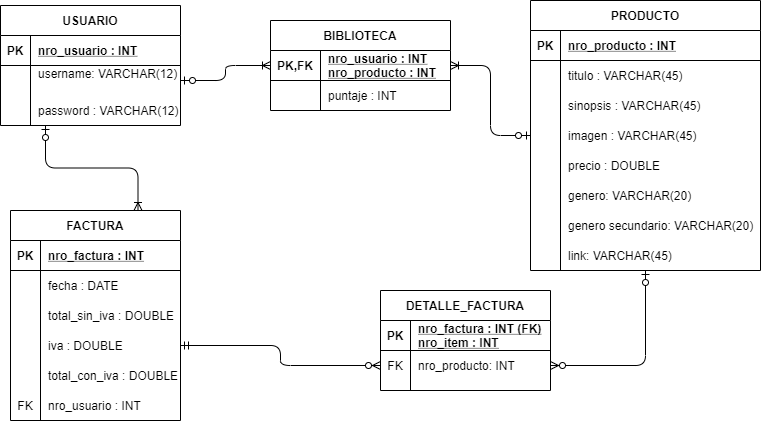

The diagram above was exported from draw.io. Its source (the exported page's mxGraphModel, read from the mxfile embedded in the PNG):
<mxGraphModel dx="1422" dy="794" grid="1" gridSize="10" guides="1" tooltips="1" connect="1" arrows="1" fold="1" page="1" pageScale="1" pageWidth="850" pageHeight="1100" background="#ffffff" math="0" shadow="0">
  <root>
    <mxCell id="0" />
    <mxCell id="1" parent="0" />
    <mxCell id="Uw8Q9OqU4BvzrxkrvStA-29" value="USUARIO" style="shape=table;startSize=30;container=1;collapsible=1;childLayout=tableLayout;fixedRows=1;rowLines=0;fontStyle=1;align=center;resizeLast=1;" parent="1" vertex="1">
      <mxGeometry x="80" y="65" width="180" height="120" as="geometry" />
    </mxCell>
    <mxCell id="Uw8Q9OqU4BvzrxkrvStA-30" value="" style="shape=partialRectangle;collapsible=0;dropTarget=0;pointerEvents=0;fillColor=none;top=0;left=0;bottom=1;right=0;points=[[0,0.5],[1,0.5]];portConstraint=eastwest;" parent="Uw8Q9OqU4BvzrxkrvStA-29" vertex="1">
      <mxGeometry y="30" width="180" height="30" as="geometry" />
    </mxCell>
    <mxCell id="Uw8Q9OqU4BvzrxkrvStA-31" value="PK" style="shape=partialRectangle;connectable=0;fillColor=none;top=0;left=0;bottom=0;right=0;fontStyle=1;overflow=hidden;" parent="Uw8Q9OqU4BvzrxkrvStA-30" vertex="1">
      <mxGeometry width="30" height="30" as="geometry" />
    </mxCell>
    <mxCell id="Uw8Q9OqU4BvzrxkrvStA-32" value="nro_usuario : INT" style="shape=partialRectangle;connectable=0;fillColor=none;top=0;left=0;bottom=0;right=0;align=left;spacingLeft=6;fontStyle=5;overflow=hidden;" parent="Uw8Q9OqU4BvzrxkrvStA-30" vertex="1">
      <mxGeometry x="30" width="150" height="30" as="geometry" />
    </mxCell>
    <mxCell id="Uw8Q9OqU4BvzrxkrvStA-33" value="" style="shape=partialRectangle;collapsible=0;dropTarget=0;pointerEvents=0;fillColor=none;top=0;left=0;bottom=0;right=0;points=[[0,0.5],[1,0.5]];portConstraint=eastwest;" parent="Uw8Q9OqU4BvzrxkrvStA-29" vertex="1">
      <mxGeometry y="60" width="180" height="30" as="geometry" />
    </mxCell>
    <mxCell id="Uw8Q9OqU4BvzrxkrvStA-34" value="" style="shape=partialRectangle;connectable=0;fillColor=none;top=0;left=0;bottom=0;right=0;editable=1;overflow=hidden;" parent="Uw8Q9OqU4BvzrxkrvStA-33" vertex="1">
      <mxGeometry width="30" height="30" as="geometry" />
    </mxCell>
    <mxCell id="Uw8Q9OqU4BvzrxkrvStA-35" value="username: VARCHAR(12)&#10;" style="shape=partialRectangle;connectable=0;fillColor=none;top=0;left=0;bottom=0;right=0;align=left;spacingLeft=6;overflow=hidden;" parent="Uw8Q9OqU4BvzrxkrvStA-33" vertex="1">
      <mxGeometry x="30" width="150" height="30" as="geometry" />
    </mxCell>
    <mxCell id="Uw8Q9OqU4BvzrxkrvStA-36" value="" style="shape=partialRectangle;collapsible=0;dropTarget=0;pointerEvents=0;fillColor=none;top=0;left=0;bottom=0;right=0;points=[[0,0.5],[1,0.5]];portConstraint=eastwest;" parent="Uw8Q9OqU4BvzrxkrvStA-29" vertex="1">
      <mxGeometry y="90" width="180" height="30" as="geometry" />
    </mxCell>
    <mxCell id="Uw8Q9OqU4BvzrxkrvStA-37" value="" style="shape=partialRectangle;connectable=0;fillColor=none;top=0;left=0;bottom=0;right=0;editable=1;overflow=hidden;" parent="Uw8Q9OqU4BvzrxkrvStA-36" vertex="1">
      <mxGeometry width="30" height="30" as="geometry" />
    </mxCell>
    <mxCell id="Uw8Q9OqU4BvzrxkrvStA-38" value="password : VARCHAR(12)" style="shape=partialRectangle;connectable=0;fillColor=none;top=0;left=0;bottom=0;right=0;align=left;spacingLeft=6;overflow=hidden;" parent="Uw8Q9OqU4BvzrxkrvStA-36" vertex="1">
      <mxGeometry x="30" width="150" height="30" as="geometry" />
    </mxCell>
    <mxCell id="Uw8Q9OqU4BvzrxkrvStA-55" value="PRODUCTO" style="shape=table;startSize=30;container=1;collapsible=1;childLayout=tableLayout;fixedRows=1;rowLines=0;fontStyle=1;align=center;resizeLast=1;" parent="1" vertex="1">
      <mxGeometry x="610" y="60" width="230" height="270" as="geometry" />
    </mxCell>
    <mxCell id="Uw8Q9OqU4BvzrxkrvStA-56" value="" style="shape=partialRectangle;collapsible=0;dropTarget=0;pointerEvents=0;fillColor=none;top=0;left=0;bottom=1;right=0;points=[[0,0.5],[1,0.5]];portConstraint=eastwest;" parent="Uw8Q9OqU4BvzrxkrvStA-55" vertex="1">
      <mxGeometry y="30" width="230" height="30" as="geometry" />
    </mxCell>
    <mxCell id="Uw8Q9OqU4BvzrxkrvStA-57" value="PK" style="shape=partialRectangle;connectable=0;fillColor=none;top=0;left=0;bottom=0;right=0;fontStyle=1;overflow=hidden;" parent="Uw8Q9OqU4BvzrxkrvStA-56" vertex="1">
      <mxGeometry width="30" height="30" as="geometry" />
    </mxCell>
    <mxCell id="Uw8Q9OqU4BvzrxkrvStA-58" value="nro_producto : INT" style="shape=partialRectangle;connectable=0;fillColor=none;top=0;left=0;bottom=0;right=0;align=left;spacingLeft=6;fontStyle=5;overflow=hidden;" parent="Uw8Q9OqU4BvzrxkrvStA-56" vertex="1">
      <mxGeometry x="30" width="200" height="30" as="geometry" />
    </mxCell>
    <mxCell id="Uw8Q9OqU4BvzrxkrvStA-59" value="" style="shape=partialRectangle;collapsible=0;dropTarget=0;pointerEvents=0;fillColor=none;top=0;left=0;bottom=0;right=0;points=[[0,0.5],[1,0.5]];portConstraint=eastwest;" parent="Uw8Q9OqU4BvzrxkrvStA-55" vertex="1">
      <mxGeometry y="60" width="230" height="30" as="geometry" />
    </mxCell>
    <mxCell id="Uw8Q9OqU4BvzrxkrvStA-60" value="" style="shape=partialRectangle;connectable=0;fillColor=none;top=0;left=0;bottom=0;right=0;editable=1;overflow=hidden;" parent="Uw8Q9OqU4BvzrxkrvStA-59" vertex="1">
      <mxGeometry width="30" height="30" as="geometry" />
    </mxCell>
    <mxCell id="Uw8Q9OqU4BvzrxkrvStA-61" value="titulo : VARCHAR(45)" style="shape=partialRectangle;connectable=0;fillColor=none;top=0;left=0;bottom=0;right=0;align=left;spacingLeft=6;overflow=hidden;" parent="Uw8Q9OqU4BvzrxkrvStA-59" vertex="1">
      <mxGeometry x="30" width="200" height="30" as="geometry" />
    </mxCell>
    <mxCell id="Uw8Q9OqU4BvzrxkrvStA-62" value="" style="shape=partialRectangle;collapsible=0;dropTarget=0;pointerEvents=0;fillColor=none;top=0;left=0;bottom=0;right=0;points=[[0,0.5],[1,0.5]];portConstraint=eastwest;" parent="Uw8Q9OqU4BvzrxkrvStA-55" vertex="1">
      <mxGeometry y="90" width="230" height="30" as="geometry" />
    </mxCell>
    <mxCell id="Uw8Q9OqU4BvzrxkrvStA-63" value="" style="shape=partialRectangle;connectable=0;fillColor=none;top=0;left=0;bottom=0;right=0;editable=1;overflow=hidden;" parent="Uw8Q9OqU4BvzrxkrvStA-62" vertex="1">
      <mxGeometry width="30" height="30" as="geometry" />
    </mxCell>
    <mxCell id="Uw8Q9OqU4BvzrxkrvStA-64" value="sinopsis : VARCHAR(45)" style="shape=partialRectangle;connectable=0;fillColor=none;top=0;left=0;bottom=0;right=0;align=left;spacingLeft=6;overflow=hidden;" parent="Uw8Q9OqU4BvzrxkrvStA-62" vertex="1">
      <mxGeometry x="30" width="200" height="30" as="geometry" />
    </mxCell>
    <mxCell id="Uw8Q9OqU4BvzrxkrvStA-65" value="" style="shape=partialRectangle;collapsible=0;dropTarget=0;pointerEvents=0;fillColor=none;top=0;left=0;bottom=0;right=0;points=[[0,0.5],[1,0.5]];portConstraint=eastwest;" parent="Uw8Q9OqU4BvzrxkrvStA-55" vertex="1">
      <mxGeometry y="120" width="230" height="30" as="geometry" />
    </mxCell>
    <mxCell id="Uw8Q9OqU4BvzrxkrvStA-66" value="" style="shape=partialRectangle;connectable=0;fillColor=none;top=0;left=0;bottom=0;right=0;editable=1;overflow=hidden;" parent="Uw8Q9OqU4BvzrxkrvStA-65" vertex="1">
      <mxGeometry width="30" height="30" as="geometry" />
    </mxCell>
    <mxCell id="Uw8Q9OqU4BvzrxkrvStA-67" value="imagen : VARCHAR(45)" style="shape=partialRectangle;connectable=0;fillColor=none;top=0;left=0;bottom=0;right=0;align=left;spacingLeft=6;overflow=hidden;" parent="Uw8Q9OqU4BvzrxkrvStA-65" vertex="1">
      <mxGeometry x="30" width="200" height="30" as="geometry" />
    </mxCell>
    <mxCell id="Uw8Q9OqU4BvzrxkrvStA-69" value="" style="shape=partialRectangle;collapsible=0;dropTarget=0;pointerEvents=0;fillColor=none;top=0;left=0;bottom=0;right=0;points=[[0,0.5],[1,0.5]];portConstraint=eastwest;" parent="Uw8Q9OqU4BvzrxkrvStA-55" vertex="1">
      <mxGeometry y="150" width="230" height="30" as="geometry" />
    </mxCell>
    <mxCell id="Uw8Q9OqU4BvzrxkrvStA-70" value="" style="shape=partialRectangle;connectable=0;fillColor=none;top=0;left=0;bottom=0;right=0;editable=1;overflow=hidden;" parent="Uw8Q9OqU4BvzrxkrvStA-69" vertex="1">
      <mxGeometry width="30" height="30" as="geometry" />
    </mxCell>
    <mxCell id="Uw8Q9OqU4BvzrxkrvStA-71" value="precio : DOUBLE" style="shape=partialRectangle;connectable=0;fillColor=none;top=0;left=0;bottom=0;right=0;align=left;spacingLeft=6;overflow=hidden;" parent="Uw8Q9OqU4BvzrxkrvStA-69" vertex="1">
      <mxGeometry x="30" width="200" height="30" as="geometry" />
    </mxCell>
    <mxCell id="Uw8Q9OqU4BvzrxkrvStA-74" value="" style="shape=partialRectangle;collapsible=0;dropTarget=0;pointerEvents=0;fillColor=none;top=0;left=0;bottom=0;right=0;points=[[0,0.5],[1,0.5]];portConstraint=eastwest;" parent="Uw8Q9OqU4BvzrxkrvStA-55" vertex="1">
      <mxGeometry y="180" width="230" height="30" as="geometry" />
    </mxCell>
    <mxCell id="Uw8Q9OqU4BvzrxkrvStA-75" value="" style="shape=partialRectangle;connectable=0;fillColor=none;top=0;left=0;bottom=0;right=0;editable=1;overflow=hidden;" parent="Uw8Q9OqU4BvzrxkrvStA-74" vertex="1">
      <mxGeometry width="30" height="30" as="geometry" />
    </mxCell>
    <mxCell id="Uw8Q9OqU4BvzrxkrvStA-76" value="genero: VARCHAR(20)" style="shape=partialRectangle;connectable=0;fillColor=none;top=0;left=0;bottom=0;right=0;align=left;spacingLeft=6;overflow=hidden;" parent="Uw8Q9OqU4BvzrxkrvStA-74" vertex="1">
      <mxGeometry x="30" width="200" height="30" as="geometry" />
    </mxCell>
    <mxCell id="-_dEQdIxbW3UDwqRBiJk-7" value="" style="shape=partialRectangle;collapsible=0;dropTarget=0;pointerEvents=0;fillColor=none;top=0;left=0;bottom=0;right=0;points=[[0,0.5],[1,0.5]];portConstraint=eastwest;" vertex="1" parent="Uw8Q9OqU4BvzrxkrvStA-55">
      <mxGeometry y="210" width="230" height="30" as="geometry" />
    </mxCell>
    <mxCell id="-_dEQdIxbW3UDwqRBiJk-8" value="" style="shape=partialRectangle;connectable=0;fillColor=none;top=0;left=0;bottom=0;right=0;editable=1;overflow=hidden;" vertex="1" parent="-_dEQdIxbW3UDwqRBiJk-7">
      <mxGeometry width="30" height="30" as="geometry" />
    </mxCell>
    <mxCell id="-_dEQdIxbW3UDwqRBiJk-9" value="genero secundario: VARCHAR(20)" style="shape=partialRectangle;connectable=0;fillColor=none;top=0;left=0;bottom=0;right=0;align=left;spacingLeft=6;overflow=hidden;" vertex="1" parent="-_dEQdIxbW3UDwqRBiJk-7">
      <mxGeometry x="30" width="200" height="30" as="geometry" />
    </mxCell>
    <mxCell id="Uw8Q9OqU4BvzrxkrvStA-78" value="" style="shape=partialRectangle;collapsible=0;dropTarget=0;pointerEvents=0;fillColor=none;top=0;left=0;bottom=0;right=0;points=[[0,0.5],[1,0.5]];portConstraint=eastwest;" parent="Uw8Q9OqU4BvzrxkrvStA-55" vertex="1">
      <mxGeometry y="240" width="230" height="30" as="geometry" />
    </mxCell>
    <mxCell id="Uw8Q9OqU4BvzrxkrvStA-79" value="" style="shape=partialRectangle;connectable=0;fillColor=none;top=0;left=0;bottom=0;right=0;editable=1;overflow=hidden;" parent="Uw8Q9OqU4BvzrxkrvStA-78" vertex="1">
      <mxGeometry width="30" height="30" as="geometry" />
    </mxCell>
    <mxCell id="Uw8Q9OqU4BvzrxkrvStA-80" value="link: VARCHAR(45)" style="shape=partialRectangle;connectable=0;fillColor=none;top=0;left=0;bottom=0;right=0;align=left;spacingLeft=6;overflow=hidden;" parent="Uw8Q9OqU4BvzrxkrvStA-78" vertex="1">
      <mxGeometry x="30" width="200" height="30" as="geometry" />
    </mxCell>
    <mxCell id="Uw8Q9OqU4BvzrxkrvStA-42" value="BIBLIOTECA" style="shape=table;startSize=30;container=1;collapsible=1;childLayout=tableLayout;fixedRows=1;rowLines=0;fontStyle=1;align=center;resizeLast=1;" parent="1" vertex="1">
      <mxGeometry x="350" y="80" width="180" height="90" as="geometry" />
    </mxCell>
    <mxCell id="Uw8Q9OqU4BvzrxkrvStA-43" value="" style="shape=partialRectangle;collapsible=0;dropTarget=0;pointerEvents=0;fillColor=none;top=0;left=0;bottom=1;right=0;points=[[0,0.5],[1,0.5]];portConstraint=eastwest;" parent="Uw8Q9OqU4BvzrxkrvStA-42" vertex="1">
      <mxGeometry y="30" width="180" height="30" as="geometry" />
    </mxCell>
    <mxCell id="Uw8Q9OqU4BvzrxkrvStA-44" value="PK,FK" style="shape=partialRectangle;connectable=0;fillColor=none;top=0;left=0;bottom=0;right=0;fontStyle=1;overflow=hidden;" parent="Uw8Q9OqU4BvzrxkrvStA-43" vertex="1">
      <mxGeometry width="50" height="30" as="geometry" />
    </mxCell>
    <mxCell id="Uw8Q9OqU4BvzrxkrvStA-45" value="nro_usuario : INT&#10;nro_producto : INT" style="shape=partialRectangle;connectable=0;fillColor=none;top=0;left=0;bottom=0;right=0;align=left;spacingLeft=6;fontStyle=5;overflow=hidden;" parent="Uw8Q9OqU4BvzrxkrvStA-43" vertex="1">
      <mxGeometry x="50" width="130" height="30" as="geometry" />
    </mxCell>
    <mxCell id="-_dEQdIxbW3UDwqRBiJk-2" value="" style="shape=partialRectangle;collapsible=0;dropTarget=0;pointerEvents=0;fillColor=none;top=0;left=0;bottom=0;right=0;points=[[0,0.5],[1,0.5]];portConstraint=eastwest;" vertex="1" parent="Uw8Q9OqU4BvzrxkrvStA-42">
      <mxGeometry y="60" width="180" height="30" as="geometry" />
    </mxCell>
    <mxCell id="-_dEQdIxbW3UDwqRBiJk-3" value="" style="shape=partialRectangle;connectable=0;fillColor=none;top=0;left=0;bottom=0;right=0;editable=1;overflow=hidden;" vertex="1" parent="-_dEQdIxbW3UDwqRBiJk-2">
      <mxGeometry width="50" height="30" as="geometry" />
    </mxCell>
    <mxCell id="-_dEQdIxbW3UDwqRBiJk-4" value="puntaje : INT" style="shape=partialRectangle;connectable=0;fillColor=none;top=0;left=0;bottom=0;right=0;align=left;spacingLeft=6;overflow=hidden;" vertex="1" parent="-_dEQdIxbW3UDwqRBiJk-2">
      <mxGeometry x="50" width="130" height="30" as="geometry" />
    </mxCell>
    <mxCell id="Uw8Q9OqU4BvzrxkrvStA-83" value="FACTURA" style="shape=table;startSize=30;container=1;collapsible=1;childLayout=tableLayout;fixedRows=1;rowLines=0;fontStyle=1;align=center;resizeLast=1;" parent="1" vertex="1">
      <mxGeometry x="90" y="270" width="170" height="210" as="geometry" />
    </mxCell>
    <mxCell id="Uw8Q9OqU4BvzrxkrvStA-84" value="" style="shape=partialRectangle;collapsible=0;dropTarget=0;pointerEvents=0;fillColor=none;top=0;left=0;bottom=1;right=0;points=[[0,0.5],[1,0.5]];portConstraint=eastwest;" parent="Uw8Q9OqU4BvzrxkrvStA-83" vertex="1">
      <mxGeometry y="30" width="170" height="30" as="geometry" />
    </mxCell>
    <mxCell id="Uw8Q9OqU4BvzrxkrvStA-85" value="PK" style="shape=partialRectangle;connectable=0;fillColor=none;top=0;left=0;bottom=0;right=0;fontStyle=1;overflow=hidden;" parent="Uw8Q9OqU4BvzrxkrvStA-84" vertex="1">
      <mxGeometry width="30" height="30" as="geometry" />
    </mxCell>
    <mxCell id="Uw8Q9OqU4BvzrxkrvStA-86" value="nro_factura : INT" style="shape=partialRectangle;connectable=0;fillColor=none;top=0;left=0;bottom=0;right=0;align=left;spacingLeft=6;fontStyle=5;overflow=hidden;" parent="Uw8Q9OqU4BvzrxkrvStA-84" vertex="1">
      <mxGeometry x="30" width="140" height="30" as="geometry" />
    </mxCell>
    <mxCell id="Uw8Q9OqU4BvzrxkrvStA-122" value="" style="shape=partialRectangle;collapsible=0;dropTarget=0;pointerEvents=0;fillColor=none;top=0;left=0;bottom=0;right=0;points=[[0,0.5],[1,0.5]];portConstraint=eastwest;" parent="Uw8Q9OqU4BvzrxkrvStA-83" vertex="1">
      <mxGeometry y="60" width="170" height="30" as="geometry" />
    </mxCell>
    <mxCell id="Uw8Q9OqU4BvzrxkrvStA-123" value="" style="shape=partialRectangle;connectable=0;fillColor=none;top=0;left=0;bottom=0;right=0;editable=1;overflow=hidden;" parent="Uw8Q9OqU4BvzrxkrvStA-122" vertex="1">
      <mxGeometry width="30" height="30" as="geometry" />
    </mxCell>
    <mxCell id="Uw8Q9OqU4BvzrxkrvStA-124" value="fecha : DATE" style="shape=partialRectangle;connectable=0;fillColor=none;top=0;left=0;bottom=0;right=0;align=left;spacingLeft=6;overflow=hidden;" parent="Uw8Q9OqU4BvzrxkrvStA-122" vertex="1">
      <mxGeometry x="30" width="140" height="30" as="geometry" />
    </mxCell>
    <mxCell id="Uw8Q9OqU4BvzrxkrvStA-87" value="" style="shape=partialRectangle;collapsible=0;dropTarget=0;pointerEvents=0;fillColor=none;top=0;left=0;bottom=0;right=0;points=[[0,0.5],[1,0.5]];portConstraint=eastwest;" parent="Uw8Q9OqU4BvzrxkrvStA-83" vertex="1">
      <mxGeometry y="90" width="170" height="30" as="geometry" />
    </mxCell>
    <mxCell id="Uw8Q9OqU4BvzrxkrvStA-88" value="" style="shape=partialRectangle;connectable=0;fillColor=none;top=0;left=0;bottom=0;right=0;editable=1;overflow=hidden;" parent="Uw8Q9OqU4BvzrxkrvStA-87" vertex="1">
      <mxGeometry width="30" height="30" as="geometry" />
    </mxCell>
    <mxCell id="Uw8Q9OqU4BvzrxkrvStA-89" value="total_sin_iva : DOUBLE" style="shape=partialRectangle;connectable=0;fillColor=none;top=0;left=0;bottom=0;right=0;align=left;spacingLeft=6;overflow=hidden;" parent="Uw8Q9OqU4BvzrxkrvStA-87" vertex="1">
      <mxGeometry x="30" width="140" height="30" as="geometry" />
    </mxCell>
    <mxCell id="Uw8Q9OqU4BvzrxkrvStA-90" value="" style="shape=partialRectangle;collapsible=0;dropTarget=0;pointerEvents=0;fillColor=none;top=0;left=0;bottom=0;right=0;points=[[0,0.5],[1,0.5]];portConstraint=eastwest;" parent="Uw8Q9OqU4BvzrxkrvStA-83" vertex="1">
      <mxGeometry y="120" width="170" height="30" as="geometry" />
    </mxCell>
    <mxCell id="Uw8Q9OqU4BvzrxkrvStA-91" value="" style="shape=partialRectangle;connectable=0;fillColor=none;top=0;left=0;bottom=0;right=0;editable=1;overflow=hidden;" parent="Uw8Q9OqU4BvzrxkrvStA-90" vertex="1">
      <mxGeometry width="30" height="30" as="geometry" />
    </mxCell>
    <mxCell id="Uw8Q9OqU4BvzrxkrvStA-92" value="iva : DOUBLE" style="shape=partialRectangle;connectable=0;fillColor=none;top=0;left=0;bottom=0;right=0;align=left;spacingLeft=6;overflow=hidden;" parent="Uw8Q9OqU4BvzrxkrvStA-90" vertex="1">
      <mxGeometry x="30" width="140" height="30" as="geometry" />
    </mxCell>
    <mxCell id="Uw8Q9OqU4BvzrxkrvStA-93" value="" style="shape=partialRectangle;collapsible=0;dropTarget=0;pointerEvents=0;fillColor=none;top=0;left=0;bottom=0;right=0;points=[[0,0.5],[1,0.5]];portConstraint=eastwest;" parent="Uw8Q9OqU4BvzrxkrvStA-83" vertex="1">
      <mxGeometry y="150" width="170" height="30" as="geometry" />
    </mxCell>
    <mxCell id="Uw8Q9OqU4BvzrxkrvStA-94" value="" style="shape=partialRectangle;connectable=0;fillColor=none;top=0;left=0;bottom=0;right=0;editable=1;overflow=hidden;" parent="Uw8Q9OqU4BvzrxkrvStA-93" vertex="1">
      <mxGeometry width="30" height="30" as="geometry" />
    </mxCell>
    <mxCell id="Uw8Q9OqU4BvzrxkrvStA-95" value="total_con_iva : DOUBLE" style="shape=partialRectangle;connectable=0;fillColor=none;top=0;left=0;bottom=0;right=0;align=left;spacingLeft=6;overflow=hidden;" parent="Uw8Q9OqU4BvzrxkrvStA-93" vertex="1">
      <mxGeometry x="30" width="140" height="30" as="geometry" />
    </mxCell>
    <mxCell id="Uw8Q9OqU4BvzrxkrvStA-110" value="" style="shape=partialRectangle;collapsible=0;dropTarget=0;pointerEvents=0;fillColor=none;top=0;left=0;bottom=0;right=0;points=[[0,0.5],[1,0.5]];portConstraint=eastwest;" parent="Uw8Q9OqU4BvzrxkrvStA-83" vertex="1">
      <mxGeometry y="180" width="170" height="30" as="geometry" />
    </mxCell>
    <mxCell id="Uw8Q9OqU4BvzrxkrvStA-111" value="FK" style="shape=partialRectangle;connectable=0;fillColor=none;top=0;left=0;bottom=0;right=0;fontStyle=0;overflow=hidden;" parent="Uw8Q9OqU4BvzrxkrvStA-110" vertex="1">
      <mxGeometry width="30" height="30" as="geometry" />
    </mxCell>
    <mxCell id="Uw8Q9OqU4BvzrxkrvStA-112" value="nro_usuario : INT" style="shape=partialRectangle;connectable=0;fillColor=none;top=0;left=0;bottom=0;right=0;align=left;spacingLeft=6;fontStyle=0;overflow=hidden;" parent="Uw8Q9OqU4BvzrxkrvStA-110" vertex="1">
      <mxGeometry x="30" width="140" height="30" as="geometry" />
    </mxCell>
    <mxCell id="Uw8Q9OqU4BvzrxkrvStA-96" value="DETALLE_FACTURA" style="shape=table;startSize=30;container=1;collapsible=1;childLayout=tableLayout;fixedRows=1;rowLines=0;fontStyle=1;align=center;resizeLast=1;" parent="1" vertex="1">
      <mxGeometry x="460" y="350" width="170" height="100" as="geometry" />
    </mxCell>
    <mxCell id="Uw8Q9OqU4BvzrxkrvStA-97" value="" style="shape=partialRectangle;collapsible=0;dropTarget=0;pointerEvents=0;fillColor=none;top=0;left=0;bottom=1;right=0;points=[[0,0.5],[1,0.5]];portConstraint=eastwest;" parent="Uw8Q9OqU4BvzrxkrvStA-96" vertex="1">
      <mxGeometry y="30" width="170" height="30" as="geometry" />
    </mxCell>
    <mxCell id="Uw8Q9OqU4BvzrxkrvStA-98" value="PK" style="shape=partialRectangle;connectable=0;fillColor=none;top=0;left=0;bottom=0;right=0;fontStyle=1;overflow=hidden;" parent="Uw8Q9OqU4BvzrxkrvStA-97" vertex="1">
      <mxGeometry width="30" height="30" as="geometry" />
    </mxCell>
    <mxCell id="Uw8Q9OqU4BvzrxkrvStA-99" value="nro_factura : INT (FK)&#10;nro_item : INT" style="shape=partialRectangle;connectable=0;fillColor=none;top=0;left=0;bottom=0;right=0;align=left;spacingLeft=6;fontStyle=5;overflow=hidden;" parent="Uw8Q9OqU4BvzrxkrvStA-97" vertex="1">
      <mxGeometry x="30" width="140" height="30" as="geometry" />
    </mxCell>
    <mxCell id="Uw8Q9OqU4BvzrxkrvStA-100" value="" style="shape=partialRectangle;collapsible=0;dropTarget=0;pointerEvents=0;fillColor=none;top=0;left=0;bottom=0;right=0;points=[[0,0.5],[1,0.5]];portConstraint=eastwest;" parent="Uw8Q9OqU4BvzrxkrvStA-96" vertex="1">
      <mxGeometry y="60" width="170" height="30" as="geometry" />
    </mxCell>
    <mxCell id="Uw8Q9OqU4BvzrxkrvStA-101" value="FK" style="shape=partialRectangle;connectable=0;fillColor=none;top=0;left=0;bottom=0;right=0;editable=1;overflow=hidden;" parent="Uw8Q9OqU4BvzrxkrvStA-100" vertex="1">
      <mxGeometry width="30" height="30" as="geometry" />
    </mxCell>
    <mxCell id="Uw8Q9OqU4BvzrxkrvStA-102" value="nro_producto: INT" style="shape=partialRectangle;connectable=0;fillColor=none;top=0;left=0;bottom=0;right=0;align=left;spacingLeft=6;overflow=hidden;" parent="Uw8Q9OqU4BvzrxkrvStA-100" vertex="1">
      <mxGeometry x="30" width="140" height="30" as="geometry" />
    </mxCell>
    <mxCell id="Uw8Q9OqU4BvzrxkrvStA-117" value="" style="edgeStyle=orthogonalEdgeStyle;fontSize=12;html=1;endArrow=ERoneToMany;startArrow=ERzeroToOne;exitX=0.25;exitY=1;exitDx=0;exitDy=0;entryX=0.75;entryY=0;entryDx=0;entryDy=0;" parent="1" source="Uw8Q9OqU4BvzrxkrvStA-29" target="Uw8Q9OqU4BvzrxkrvStA-83" edge="1">
      <mxGeometry width="100" height="100" relative="1" as="geometry">
        <mxPoint x="400" y="320" as="sourcePoint" />
        <mxPoint x="500" y="220" as="targetPoint" />
      </mxGeometry>
    </mxCell>
    <mxCell id="Uw8Q9OqU4BvzrxkrvStA-118" value="" style="edgeStyle=orthogonalEdgeStyle;fontSize=12;html=1;endArrow=ERoneToMany;startArrow=ERzeroToOne;exitX=1;exitY=0.5;exitDx=0;exitDy=0;entryX=0;entryY=0.5;entryDx=0;entryDy=0;" parent="1" source="Uw8Q9OqU4BvzrxkrvStA-33" target="Uw8Q9OqU4BvzrxkrvStA-43" edge="1">
      <mxGeometry width="100" height="100" relative="1" as="geometry">
        <mxPoint x="400" y="320" as="sourcePoint" />
        <mxPoint x="500" y="220" as="targetPoint" />
      </mxGeometry>
    </mxCell>
    <mxCell id="Uw8Q9OqU4BvzrxkrvStA-119" value="" style="edgeStyle=orthogonalEdgeStyle;fontSize=12;html=1;endArrow=ERoneToMany;startArrow=ERzeroToOne;entryX=1;entryY=0.5;entryDx=0;entryDy=0;exitX=0;exitY=0.5;exitDx=0;exitDy=0;" parent="1" source="Uw8Q9OqU4BvzrxkrvStA-65" target="Uw8Q9OqU4BvzrxkrvStA-43" edge="1">
      <mxGeometry width="100" height="100" relative="1" as="geometry">
        <mxPoint x="560" y="300" as="sourcePoint" />
        <mxPoint x="550" y="200" as="targetPoint" />
      </mxGeometry>
    </mxCell>
    <mxCell id="Uw8Q9OqU4BvzrxkrvStA-120" value="" style="edgeStyle=orthogonalEdgeStyle;fontSize=12;html=1;endArrow=ERzeroToMany;startArrow=ERmandOne;exitX=1;exitY=0.5;exitDx=0;exitDy=0;entryX=0;entryY=0.5;entryDx=0;entryDy=0;" parent="1" source="Uw8Q9OqU4BvzrxkrvStA-90" target="Uw8Q9OqU4BvzrxkrvStA-100" edge="1">
      <mxGeometry width="100" height="100" relative="1" as="geometry">
        <mxPoint x="400" y="320" as="sourcePoint" />
        <mxPoint x="500" y="220" as="targetPoint" />
      </mxGeometry>
    </mxCell>
    <mxCell id="Uw8Q9OqU4BvzrxkrvStA-121" value="" style="edgeStyle=orthogonalEdgeStyle;fontSize=12;html=1;endArrow=ERzeroToMany;startArrow=ERzeroToOne;exitX=0.5;exitY=1;exitDx=0;exitDy=0;entryX=1;entryY=0.5;entryDx=0;entryDy=0;" parent="1" source="Uw8Q9OqU4BvzrxkrvStA-55" target="Uw8Q9OqU4BvzrxkrvStA-100" edge="1">
      <mxGeometry width="100" height="100" relative="1" as="geometry">
        <mxPoint x="400" y="320" as="sourcePoint" />
        <mxPoint x="500" y="220" as="targetPoint" />
      </mxGeometry>
    </mxCell>
  </root>
</mxGraphModel>